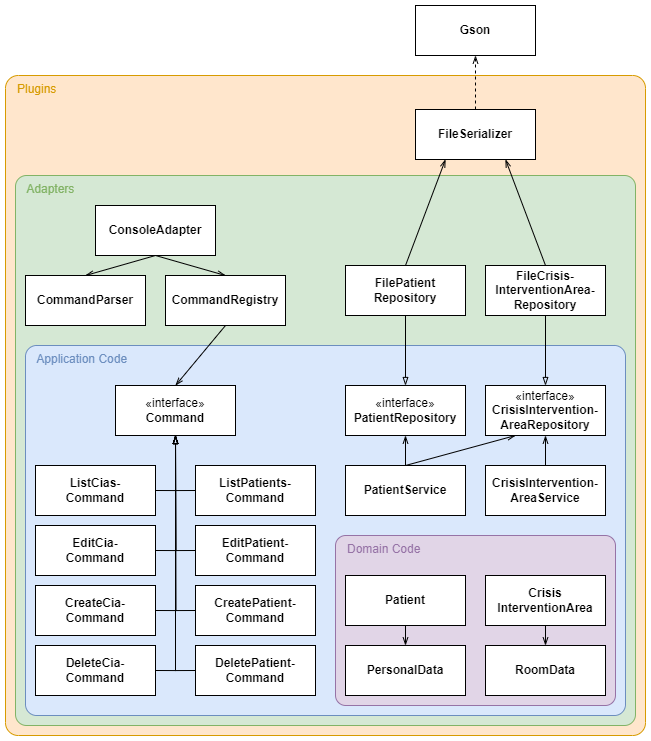

The diagram above was exported from draw.io. Its source (the exported page's mxGraphModel, read from the mxfile embedded in the PNG):
<mxGraphModel dx="1344" dy="716" grid="1" gridSize="10" guides="1" tooltips="1" connect="1" arrows="1" fold="1" page="1" pageScale="1" pageWidth="827" pageHeight="1169" math="0" shadow="0">
  <root>
    <mxCell id="0" />
    <mxCell id="1" parent="0" />
    <mxCell id="ciugVP7JTnhn2zJ3oB86-11" value="&amp;nbsp; &amp;nbsp;Plugins" style="rounded=1;whiteSpace=wrap;html=1;fillColor=#ffe6cc;strokeColor=#D79B00;align=left;verticalAlign=top;fontColor=#D79B00;arcSize=2;" parent="1" vertex="1">
      <mxGeometry x="180" y="500" width="640" height="660" as="geometry" />
    </mxCell>
    <mxCell id="ciugVP7JTnhn2zJ3oB86-10" value="&amp;nbsp; &amp;nbsp;Adapters" style="rounded=1;whiteSpace=wrap;html=1;fillColor=#d5e8d4;strokeColor=#82B366;align=left;verticalAlign=top;fontColor=#82B366;arcSize=2;" parent="1" vertex="1">
      <mxGeometry x="190" y="600" width="620" height="550" as="geometry" />
    </mxCell>
    <mxCell id="ciugVP7JTnhn2zJ3oB86-9" value="&amp;nbsp; &amp;nbsp;Application Code" style="rounded=1;whiteSpace=wrap;html=1;fillColor=#dae8fc;strokeColor=#6c8ebf;align=left;verticalAlign=top;fontColor=#6C8EBF;arcSize=3;" parent="1" vertex="1">
      <mxGeometry x="200" y="770" width="600" height="370" as="geometry" />
    </mxCell>
    <mxCell id="ciugVP7JTnhn2zJ3oB86-8" value="&amp;nbsp; &amp;nbsp;Domain Code" style="rounded=1;whiteSpace=wrap;html=1;fillColor=#e1d5e7;strokeColor=#9673a6;align=left;verticalAlign=top;fontStyle=0;fontColor=#9673A6;arcSize=6;" parent="1" vertex="1">
      <mxGeometry x="510" y="960" width="280" height="170" as="geometry" />
    </mxCell>
    <mxCell id="ciugVP7JTnhn2zJ3oB86-12" value="PersonalData" style="rounded=0;whiteSpace=wrap;html=1;fontStyle=1" parent="1" vertex="1">
      <mxGeometry x="520" y="1070" width="120" height="50" as="geometry" />
    </mxCell>
    <mxCell id="ciugVP7JTnhn2zJ3oB86-21" style="rounded=0;orthogonalLoop=1;jettySize=auto;html=1;exitX=0.5;exitY=1;exitDx=0;exitDy=0;entryX=0.5;entryY=0;entryDx=0;entryDy=0;endArrow=openThin;endFill=0;" parent="1" source="ciugVP7JTnhn2zJ3oB86-13" target="ciugVP7JTnhn2zJ3oB86-12" edge="1">
      <mxGeometry relative="1" as="geometry" />
    </mxCell>
    <mxCell id="ciugVP7JTnhn2zJ3oB86-13" value="Patient" style="rounded=0;whiteSpace=wrap;html=1;fontStyle=1" parent="1" vertex="1">
      <mxGeometry x="520" y="1000" width="120" height="50" as="geometry" />
    </mxCell>
    <mxCell id="ciugVP7JTnhn2zJ3oB86-18" style="rounded=0;orthogonalLoop=1;jettySize=auto;html=1;exitX=0.5;exitY=1;exitDx=0;exitDy=0;entryX=0.5;entryY=0;entryDx=0;entryDy=0;endArrow=openThin;endFill=0;" parent="1" source="ciugVP7JTnhn2zJ3oB86-16" target="ciugVP7JTnhn2zJ3oB86-17" edge="1">
      <mxGeometry relative="1" as="geometry" />
    </mxCell>
    <mxCell id="ciugVP7JTnhn2zJ3oB86-16" value="Crisis&lt;div&gt;Intervention&lt;span style=&quot;background-color: transparent; color: light-dark(rgb(0, 0, 0), rgb(255, 255, 255));&quot;&gt;Area&lt;/span&gt;&lt;/div&gt;" style="rounded=0;whiteSpace=wrap;html=1;fontStyle=1" parent="1" vertex="1">
      <mxGeometry x="660" y="1000" width="120" height="50" as="geometry" />
    </mxCell>
    <mxCell id="ciugVP7JTnhn2zJ3oB86-17" value="RoomData" style="rounded=0;whiteSpace=wrap;html=1;fontStyle=1" parent="1" vertex="1">
      <mxGeometry x="660" y="1070" width="120" height="50" as="geometry" />
    </mxCell>
    <mxCell id="ciugVP7JTnhn2zJ3oB86-40" style="edgeStyle=orthogonalEdgeStyle;rounded=0;orthogonalLoop=1;jettySize=auto;html=1;exitX=0.5;exitY=1;exitDx=0;exitDy=0;entryX=0.5;entryY=0;entryDx=0;entryDy=0;endArrow=blockThin;endFill=0;" parent="1" source="ciugVP7JTnhn2zJ3oB86-32" target="ciugVP7JTnhn2zJ3oB86-22" edge="1">
      <mxGeometry relative="1" as="geometry" />
    </mxCell>
    <mxCell id="ciugVP7JTnhn2zJ3oB86-22" value="&lt;div&gt;&lt;font style=&quot;background-color: light-dark(#ffffff, var(--ge-dark-color, #121212));&quot; face=&quot;Helvetica&quot;&gt;&lt;span style=&quot;text-align: left; white-space-collapse: break-spaces;&quot;&gt;«i&lt;/span&gt;nterface&lt;span style=&quot;text-align: left; white-space-collapse: break-spaces; color: rgb(34, 34, 34);&quot;&gt;&lt;font&gt;»&lt;/font&gt;&lt;/span&gt;&lt;/font&gt;&lt;/div&gt;&lt;font&gt;&lt;b style=&quot;background-color: light-dark(#ffffff, var(--ge-dark-color, #121212));&quot;&gt;PatientRepository&lt;/b&gt;&lt;/font&gt;" style="rounded=0;whiteSpace=wrap;html=1;" parent="1" vertex="1">
      <mxGeometry x="520" y="810" width="120" height="50" as="geometry" />
    </mxCell>
    <mxCell id="ciugVP7JTnhn2zJ3oB86-37" style="edgeStyle=orthogonalEdgeStyle;rounded=0;orthogonalLoop=1;jettySize=auto;html=1;exitX=0.5;exitY=1;exitDx=0;exitDy=0;entryX=0.5;entryY=0;entryDx=0;entryDy=0;endArrow=blockThin;endFill=0;" parent="1" source="ciugVP7JTnhn2zJ3oB86-28" target="ciugVP7JTnhn2zJ3oB86-25" edge="1">
      <mxGeometry relative="1" as="geometry" />
    </mxCell>
    <mxCell id="ciugVP7JTnhn2zJ3oB86-25" value="&lt;div&gt;&lt;font style=&quot;background-color: light-dark(#ffffff, var(--ge-dark-color, #121212));&quot; face=&quot;Helvetica&quot;&gt;&lt;span style=&quot;text-align: left; white-space-collapse: break-spaces;&quot;&gt;«i&lt;/span&gt;nterface&lt;span style=&quot;text-align: left; white-space-collapse: break-spaces;&quot;&gt;&lt;font style=&quot;&quot;&gt;»&lt;/font&gt;&lt;/span&gt;&lt;/font&gt;&lt;/div&gt;&lt;font&gt;&lt;b style=&quot;background-color: light-dark(#ffffff, var(--ge-dark-color, #121212));&quot;&gt;CrisisIntervention-&lt;/b&gt;&lt;/font&gt;&lt;div&gt;&lt;font&gt;&lt;b style=&quot;background-color: light-dark(#ffffff, var(--ge-dark-color, #121212));&quot;&gt;AreaRepository&lt;/b&gt;&lt;/font&gt;&lt;/div&gt;" style="rounded=0;whiteSpace=wrap;html=1;" parent="1" vertex="1">
      <mxGeometry x="660" y="810" width="120" height="50" as="geometry" />
    </mxCell>
    <mxCell id="XktRI2O6_ttTCHs1lG7r-28" style="rounded=0;orthogonalLoop=1;jettySize=auto;html=1;exitX=0.5;exitY=1;exitDx=0;exitDy=0;entryX=0.5;entryY=0;entryDx=0;entryDy=0;endArrow=openThin;endFill=0;" edge="1" parent="1" source="ciugVP7JTnhn2zJ3oB86-27" target="XktRI2O6_ttTCHs1lG7r-26">
      <mxGeometry relative="1" as="geometry" />
    </mxCell>
    <mxCell id="XktRI2O6_ttTCHs1lG7r-29" style="rounded=0;orthogonalLoop=1;jettySize=auto;html=1;exitX=0.5;exitY=1;exitDx=0;exitDy=0;entryX=0.5;entryY=0;entryDx=0;entryDy=0;endArrow=openThin;endFill=0;" edge="1" parent="1" source="ciugVP7JTnhn2zJ3oB86-27" target="XktRI2O6_ttTCHs1lG7r-25">
      <mxGeometry relative="1" as="geometry" />
    </mxCell>
    <mxCell id="ciugVP7JTnhn2zJ3oB86-27" value="&lt;b&gt;ConsoleAdapter&lt;/b&gt;" style="rounded=0;whiteSpace=wrap;html=1;" parent="1" vertex="1">
      <mxGeometry x="270" y="630" width="120" height="50" as="geometry" />
    </mxCell>
    <mxCell id="ciugVP7JTnhn2zJ3oB86-41" style="rounded=0;orthogonalLoop=1;jettySize=auto;html=1;exitX=0.5;exitY=0;exitDx=0;exitDy=0;entryX=0.75;entryY=1;entryDx=0;entryDy=0;endArrow=openThin;endFill=0;" parent="1" source="ciugVP7JTnhn2zJ3oB86-28" target="ciugVP7JTnhn2zJ3oB86-34" edge="1">
      <mxGeometry relative="1" as="geometry" />
    </mxCell>
    <mxCell id="ciugVP7JTnhn2zJ3oB86-28" value="&lt;div&gt;&lt;b style=&quot;color: light-dark(rgb(0, 0, 0), rgb(255, 255, 255)); background-color: light-dark(#ffffff, var(--ge-dark-color, #121212));&quot;&gt;FileCrisis-&lt;/b&gt;&lt;/div&gt;&lt;div&gt;&lt;b style=&quot;color: light-dark(rgb(0, 0, 0), rgb(255, 255, 255)); background-color: light-dark(#ffffff, var(--ge-dark-color, #121212));&quot;&gt;Intervention&lt;/b&gt;&lt;b style=&quot;color: light-dark(rgb(0, 0, 0), rgb(255, 255, 255)); background-color: light-dark(#ffffff, var(--ge-dark-color, #121212));&quot;&gt;Area-&lt;/b&gt;&lt;/div&gt;&lt;div&gt;&lt;b style=&quot;color: light-dark(rgb(0, 0, 0), rgb(255, 255, 255)); background-color: light-dark(#ffffff, var(--ge-dark-color, #121212));&quot;&gt;Repository&lt;/b&gt;&lt;/div&gt;" style="rounded=0;whiteSpace=wrap;html=1;" parent="1" vertex="1">
      <mxGeometry x="660" y="690" width="120" height="50" as="geometry" />
    </mxCell>
    <mxCell id="ciugVP7JTnhn2zJ3oB86-44" style="rounded=0;orthogonalLoop=1;jettySize=auto;html=1;exitX=0.5;exitY=0;exitDx=0;exitDy=0;entryX=0.25;entryY=1;entryDx=0;entryDy=0;endArrow=openThin;endFill=0;" parent="1" source="ciugVP7JTnhn2zJ3oB86-32" target="ciugVP7JTnhn2zJ3oB86-34" edge="1">
      <mxGeometry relative="1" as="geometry" />
    </mxCell>
    <mxCell id="ciugVP7JTnhn2zJ3oB86-32" value="&lt;div&gt;&lt;span style=&quot;background-color: rgb(255, 255, 255);&quot;&gt;&lt;b&gt;FilePatient&lt;/b&gt;&lt;/span&gt;&lt;/div&gt;&lt;div&gt;&lt;span style=&quot;background-color: rgb(255, 255, 255);&quot;&gt;&lt;b&gt;Repository&lt;/b&gt;&lt;/span&gt;&lt;/div&gt;" style="rounded=0;whiteSpace=wrap;html=1;" parent="1" vertex="1">
      <mxGeometry x="520" y="690" width="120" height="50" as="geometry" />
    </mxCell>
    <mxCell id="ciugVP7JTnhn2zJ3oB86-36" style="edgeStyle=orthogonalEdgeStyle;rounded=0;orthogonalLoop=1;jettySize=auto;html=1;exitX=0.5;exitY=0;exitDx=0;exitDy=0;entryX=0.5;entryY=1;entryDx=0;entryDy=0;endArrow=openThin;endFill=0;dashed=1;" parent="1" source="ciugVP7JTnhn2zJ3oB86-34" target="ciugVP7JTnhn2zJ3oB86-35" edge="1">
      <mxGeometry relative="1" as="geometry" />
    </mxCell>
    <mxCell id="ciugVP7JTnhn2zJ3oB86-34" value="&lt;b&gt;FileSerializer&lt;/b&gt;" style="rounded=0;whiteSpace=wrap;html=1;" parent="1" vertex="1">
      <mxGeometry x="590" y="534" width="120" height="50" as="geometry" />
    </mxCell>
    <mxCell id="ciugVP7JTnhn2zJ3oB86-35" value="&lt;b&gt;Gson&lt;/b&gt;" style="rounded=0;whiteSpace=wrap;html=1;" parent="1" vertex="1">
      <mxGeometry x="590" y="430" width="120" height="50" as="geometry" />
    </mxCell>
    <mxCell id="XktRI2O6_ttTCHs1lG7r-4" style="edgeStyle=orthogonalEdgeStyle;rounded=0;orthogonalLoop=1;jettySize=auto;html=1;exitX=0.5;exitY=0;exitDx=0;exitDy=0;entryX=0.5;entryY=1;entryDx=0;entryDy=0;endArrow=openThin;endFill=0;" edge="1" parent="1" source="XktRI2O6_ttTCHs1lG7r-1" target="ciugVP7JTnhn2zJ3oB86-22">
      <mxGeometry relative="1" as="geometry" />
    </mxCell>
    <mxCell id="XktRI2O6_ttTCHs1lG7r-5" style="rounded=0;orthogonalLoop=1;jettySize=auto;html=1;exitX=0.5;exitY=0;exitDx=0;exitDy=0;endArrow=openThin;endFill=0;entryX=0.25;entryY=1;entryDx=0;entryDy=0;" edge="1" parent="1" source="XktRI2O6_ttTCHs1lG7r-1" target="ciugVP7JTnhn2zJ3oB86-25">
      <mxGeometry relative="1" as="geometry">
        <mxPoint x="720" y="870" as="targetPoint" />
      </mxGeometry>
    </mxCell>
    <mxCell id="XktRI2O6_ttTCHs1lG7r-1" value="PatientService" style="rounded=0;whiteSpace=wrap;html=1;fontStyle=1" vertex="1" parent="1">
      <mxGeometry x="520" y="890" width="120" height="50" as="geometry" />
    </mxCell>
    <mxCell id="XktRI2O6_ttTCHs1lG7r-3" style="edgeStyle=orthogonalEdgeStyle;rounded=0;orthogonalLoop=1;jettySize=auto;html=1;exitX=0.5;exitY=0;exitDx=0;exitDy=0;entryX=0.5;entryY=1;entryDx=0;entryDy=0;endArrow=openThin;endFill=0;" edge="1" parent="1" source="XktRI2O6_ttTCHs1lG7r-2" target="ciugVP7JTnhn2zJ3oB86-25">
      <mxGeometry relative="1" as="geometry" />
    </mxCell>
    <mxCell id="XktRI2O6_ttTCHs1lG7r-2" value="CrisisIntervention-&lt;div&gt;AreaService&lt;/div&gt;" style="rounded=0;whiteSpace=wrap;html=1;fontStyle=1" vertex="1" parent="1">
      <mxGeometry x="660" y="890" width="120" height="50" as="geometry" />
    </mxCell>
    <mxCell id="XktRI2O6_ttTCHs1lG7r-22" style="edgeStyle=orthogonalEdgeStyle;rounded=0;orthogonalLoop=1;jettySize=auto;html=1;exitX=1;exitY=0.5;exitDx=0;exitDy=0;endArrow=blockThin;endFill=0;" edge="1" parent="1" source="XktRI2O6_ttTCHs1lG7r-6">
      <mxGeometry relative="1" as="geometry">
        <mxPoint x="350" y="860" as="targetPoint" />
      </mxGeometry>
    </mxCell>
    <mxCell id="XktRI2O6_ttTCHs1lG7r-6" value="CreateCia-Command" style="rounded=0;whiteSpace=wrap;html=1;fontStyle=1" vertex="1" parent="1">
      <mxGeometry x="210" y="1010" width="120" height="50" as="geometry" />
    </mxCell>
    <mxCell id="XktRI2O6_ttTCHs1lG7r-21" style="edgeStyle=orthogonalEdgeStyle;rounded=0;orthogonalLoop=1;jettySize=auto;html=1;exitX=0;exitY=0.5;exitDx=0;exitDy=0;entryX=0.5;entryY=1;entryDx=0;entryDy=0;endArrow=blockThin;endFill=0;" edge="1" parent="1" source="XktRI2O6_ttTCHs1lG7r-7" target="XktRI2O6_ttTCHs1lG7r-16">
      <mxGeometry relative="1" as="geometry" />
    </mxCell>
    <mxCell id="XktRI2O6_ttTCHs1lG7r-7" value="CreatePatient-&lt;div&gt;Command&lt;/div&gt;" style="rounded=0;whiteSpace=wrap;html=1;fontStyle=1" vertex="1" parent="1">
      <mxGeometry x="370" y="1010" width="120" height="50" as="geometry" />
    </mxCell>
    <mxCell id="XktRI2O6_ttTCHs1lG7r-23" style="edgeStyle=orthogonalEdgeStyle;rounded=0;orthogonalLoop=1;jettySize=auto;html=1;exitX=1;exitY=0.5;exitDx=0;exitDy=0;entryX=0.5;entryY=1;entryDx=0;entryDy=0;endArrow=blockThin;endFill=0;" edge="1" parent="1" source="XktRI2O6_ttTCHs1lG7r-8" target="XktRI2O6_ttTCHs1lG7r-16">
      <mxGeometry relative="1" as="geometry" />
    </mxCell>
    <mxCell id="XktRI2O6_ttTCHs1lG7r-8" value="DeleteCia-&lt;div&gt;Command&lt;/div&gt;" style="rounded=0;whiteSpace=wrap;html=1;fontStyle=1" vertex="1" parent="1">
      <mxGeometry x="210" y="1070" width="120" height="50" as="geometry" />
    </mxCell>
    <mxCell id="XktRI2O6_ttTCHs1lG7r-24" style="edgeStyle=orthogonalEdgeStyle;rounded=0;orthogonalLoop=1;jettySize=auto;html=1;exitX=0;exitY=0.5;exitDx=0;exitDy=0;endArrow=blockThin;endFill=0;" edge="1" parent="1" source="XktRI2O6_ttTCHs1lG7r-9">
      <mxGeometry relative="1" as="geometry">
        <mxPoint x="350" y="860" as="targetPoint" />
      </mxGeometry>
    </mxCell>
    <mxCell id="XktRI2O6_ttTCHs1lG7r-9" value="DeletePatient-&lt;div&gt;Command&lt;/div&gt;" style="rounded=0;whiteSpace=wrap;html=1;fontStyle=1" vertex="1" parent="1">
      <mxGeometry x="370" y="1070" width="120" height="50" as="geometry" />
    </mxCell>
    <mxCell id="XktRI2O6_ttTCHs1lG7r-19" style="edgeStyle=orthogonalEdgeStyle;rounded=0;orthogonalLoop=1;jettySize=auto;html=1;exitX=0;exitY=0.5;exitDx=0;exitDy=0;endArrow=blockThin;endFill=0;" edge="1" parent="1" source="XktRI2O6_ttTCHs1lG7r-12">
      <mxGeometry relative="1" as="geometry">
        <mxPoint x="350" y="860" as="targetPoint" />
      </mxGeometry>
    </mxCell>
    <mxCell id="XktRI2O6_ttTCHs1lG7r-12" value="EditPatient-&lt;div&gt;Command&lt;/div&gt;" style="rounded=0;whiteSpace=wrap;html=1;fontStyle=1" vertex="1" parent="1">
      <mxGeometry x="370" y="950" width="120" height="50" as="geometry" />
    </mxCell>
    <mxCell id="XktRI2O6_ttTCHs1lG7r-17" style="edgeStyle=orthogonalEdgeStyle;rounded=0;orthogonalLoop=1;jettySize=auto;html=1;exitX=0;exitY=0.5;exitDx=0;exitDy=0;entryX=0.5;entryY=1;entryDx=0;entryDy=0;endArrow=blockThin;endFill=0;" edge="1" parent="1" source="XktRI2O6_ttTCHs1lG7r-13" target="XktRI2O6_ttTCHs1lG7r-16">
      <mxGeometry relative="1" as="geometry" />
    </mxCell>
    <mxCell id="XktRI2O6_ttTCHs1lG7r-13" value="ListPatients-&lt;div&gt;Command&lt;/div&gt;" style="rounded=0;whiteSpace=wrap;html=1;fontStyle=1" vertex="1" parent="1">
      <mxGeometry x="370" y="890" width="120" height="50" as="geometry" />
    </mxCell>
    <mxCell id="XktRI2O6_ttTCHs1lG7r-20" style="edgeStyle=orthogonalEdgeStyle;rounded=0;orthogonalLoop=1;jettySize=auto;html=1;exitX=1;exitY=0.5;exitDx=0;exitDy=0;endArrow=blockThin;endFill=0;" edge="1" parent="1" source="XktRI2O6_ttTCHs1lG7r-14">
      <mxGeometry relative="1" as="geometry">
        <mxPoint x="350" y="860" as="targetPoint" />
      </mxGeometry>
    </mxCell>
    <mxCell id="XktRI2O6_ttTCHs1lG7r-14" value="EditCia-&lt;div&gt;Command&lt;/div&gt;" style="rounded=0;whiteSpace=wrap;html=1;fontStyle=1" vertex="1" parent="1">
      <mxGeometry x="210" y="950" width="120" height="50" as="geometry" />
    </mxCell>
    <mxCell id="XktRI2O6_ttTCHs1lG7r-18" style="edgeStyle=orthogonalEdgeStyle;rounded=0;orthogonalLoop=1;jettySize=auto;html=1;exitX=1;exitY=0.5;exitDx=0;exitDy=0;entryX=0.5;entryY=1;entryDx=0;entryDy=0;endArrow=blockThin;endFill=0;" edge="1" parent="1" source="XktRI2O6_ttTCHs1lG7r-15" target="XktRI2O6_ttTCHs1lG7r-16">
      <mxGeometry relative="1" as="geometry" />
    </mxCell>
    <mxCell id="XktRI2O6_ttTCHs1lG7r-15" value="ListCias-&lt;div&gt;Command&lt;/div&gt;" style="rounded=0;whiteSpace=wrap;html=1;fontStyle=1" vertex="1" parent="1">
      <mxGeometry x="210" y="890" width="120" height="50" as="geometry" />
    </mxCell>
    <mxCell id="XktRI2O6_ttTCHs1lG7r-16" value="&lt;div&gt;&lt;font style=&quot;background-color: light-dark(#ffffff, var(--ge-dark-color, #121212));&quot; face=&quot;Helvetica&quot;&gt;&lt;span style=&quot;text-align: left; white-space-collapse: break-spaces;&quot;&gt;«i&lt;/span&gt;nterface&lt;span style=&quot;text-align: left; white-space-collapse: break-spaces; color: rgb(34, 34, 34);&quot;&gt;&lt;font&gt;»&lt;/font&gt;&lt;/span&gt;&lt;/font&gt;&lt;/div&gt;&lt;font&gt;&lt;b style=&quot;background-color: light-dark(#ffffff, var(--ge-dark-color, #121212));&quot;&gt;Command&lt;/b&gt;&lt;/font&gt;" style="rounded=0;whiteSpace=wrap;html=1;" vertex="1" parent="1">
      <mxGeometry x="290" y="810" width="120" height="50" as="geometry" />
    </mxCell>
    <mxCell id="XktRI2O6_ttTCHs1lG7r-25" value="&lt;b&gt;CommandParser&lt;/b&gt;" style="rounded=0;whiteSpace=wrap;html=1;" vertex="1" parent="1">
      <mxGeometry x="200" y="700" width="120" height="50" as="geometry" />
    </mxCell>
    <mxCell id="XktRI2O6_ttTCHs1lG7r-27" style="rounded=0;orthogonalLoop=1;jettySize=auto;html=1;exitX=0.5;exitY=1;exitDx=0;exitDy=0;entryX=0.5;entryY=0;entryDx=0;entryDy=0;endArrow=openThin;endFill=0;" edge="1" parent="1" source="XktRI2O6_ttTCHs1lG7r-26" target="XktRI2O6_ttTCHs1lG7r-16">
      <mxGeometry relative="1" as="geometry" />
    </mxCell>
    <mxCell id="XktRI2O6_ttTCHs1lG7r-26" value="&lt;b&gt;CommandRegistry&lt;/b&gt;" style="rounded=0;whiteSpace=wrap;html=1;" vertex="1" parent="1">
      <mxGeometry x="340" y="700" width="120" height="50" as="geometry" />
    </mxCell>
  </root>
</mxGraphModel>